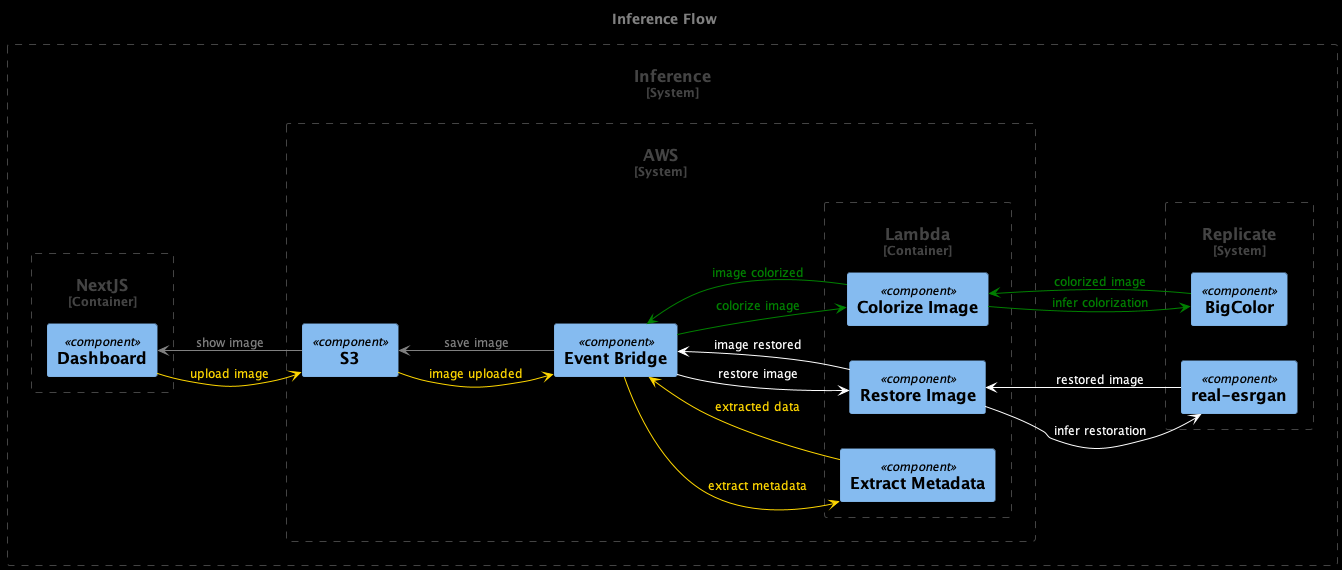

The diagram above was rendered by PlantUML. Its source (embedded in the PNG):
@startuml inference-flow

title Inference Flow


left to right direction

set separator none

!include <C4/C4>
!include <C4/C4_Context>
!include <C4/C4_Component>

skinparam BackgroundColor black
skinparam DefaultFontColor gold
skinparam ArrowColor gold

System_Boundary(inferenc, "Inference") {
  Container_Boundary(nextjs, "NextJS") {
    Component(dashboard, "Dashboard")
    }

  System_Boundary(aws, "AWS") {
  Component(s3, "S3")

  Container_Boundary(functions, "Lambda") {
    Component(extract, "Extract Metadata")
    Component(restore, "Restore Image")
    Component(colorize, "Colorize Image")
  }

  Component(evt, "Event Bridge")
  }

  System_Boundary(replicate, "Replicate") {
    'model Naihgtmareai/real-esrgan
    Component(restoration, "real-esrgan")
    'model Cjwbw/BigColor
    Component(colorization, "BigColor")
  }

  'upload image and extract enhancment factor and colorization
  dashboard --> s3: "upload image"
  s3 --> evt: "image uploaded"
  evt --> extract: "extract metadata"
  extract --> evt: "extracted data"

  'restroe image
  skinparam DefaultFontColor white
  skinparam ArrowColor white
  evt --> restore: "restore image"
  restore --> restoration: "infer restoration"
  restore <-- restoration: "restored image"
  restore --> evt: "image restored"

  'colorize image if necessary
  skinparam DefaultFontColor green
  skinparam ArrowColor green
  evt --> colorize: "colorize image"
  colorize --> colorization: "infer colorization"
  colorize <-- colorization: "colorized image"
  colorize --> evt: "image colorized"

  'save image
  skinparam DefaultFontColor gray
  skinparam ArrowColor gray
  evt --> s3: "save image"
  s3 --> dashboard: "show image"
}

@enduml